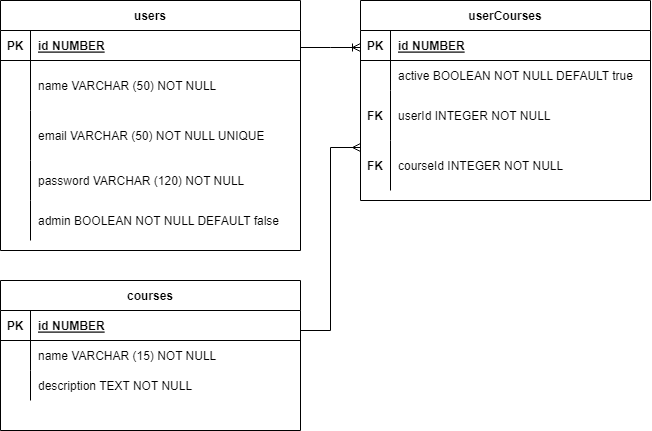

The diagram above was exported from draw.io. Its source (the exported page's mxGraphModel, read from the mxfile embedded in the PNG):
<mxGraphModel dx="869" dy="478" grid="1" gridSize="10" guides="1" tooltips="1" connect="1" arrows="1" fold="1" page="1" pageScale="1" pageWidth="850" pageHeight="1100" math="0" shadow="0" extFonts="Permanent Marker^https://fonts.googleapis.com/css?family=Permanent+Marker">
  <root>
    <mxCell id="0" />
    <mxCell id="1" parent="0" />
    <mxCell id="_jtJ1rM4MsS6jvEhi7rt-132" value="" style="fontSize=12;html=1;endArrow=ERzeroToMany;startArrow=ERmandOne;rounded=0;entryX=0;entryY=0.5;entryDx=0;entryDy=0;edgeStyle=orthogonalEdgeStyle;elbow=vertical;startFill=0;targetPerimeterSpacing=8;" edge="1" parent="1" target="_jtJ1rM4MsS6jvEhi7rt-134">
      <mxGeometry width="100" height="100" relative="1" as="geometry">
        <mxPoint x="34" y="141" as="sourcePoint" />
        <mxPoint x="41" y="574" as="targetPoint" />
        <Array as="points">
          <mxPoint y="141" />
          <mxPoint y="570" />
        </Array>
      </mxGeometry>
    </mxCell>
    <mxCell id="_jtJ1rM4MsS6jvEhi7rt-32" value="userCourses" style="shape=table;startSize=30;container=1;collapsible=1;childLayout=tableLayout;fixedRows=1;rowLines=0;fontStyle=1;align=center;resizeLast=1;rounded=0;" vertex="1" parent="1">
      <mxGeometry x="360" y="40" width="290" height="200" as="geometry" />
    </mxCell>
    <mxCell id="_jtJ1rM4MsS6jvEhi7rt-33" value="" style="shape=partialRectangle;collapsible=0;dropTarget=0;pointerEvents=0;fillColor=none;points=[[0,0.5],[1,0.5]];portConstraint=eastwest;top=0;left=0;right=0;bottom=1;rounded=0;" vertex="1" parent="_jtJ1rM4MsS6jvEhi7rt-32">
      <mxGeometry y="30" width="290" height="30" as="geometry" />
    </mxCell>
    <mxCell id="_jtJ1rM4MsS6jvEhi7rt-34" value="PK" style="shape=partialRectangle;overflow=hidden;connectable=0;fillColor=none;top=0;left=0;bottom=0;right=0;fontStyle=1;rounded=0;" vertex="1" parent="_jtJ1rM4MsS6jvEhi7rt-33">
      <mxGeometry width="30" height="30" as="geometry">
        <mxRectangle width="30" height="30" as="alternateBounds" />
      </mxGeometry>
    </mxCell>
    <mxCell id="_jtJ1rM4MsS6jvEhi7rt-35" value="id NUMBER" style="shape=partialRectangle;overflow=hidden;connectable=0;fillColor=none;top=0;left=0;bottom=0;right=0;align=left;spacingLeft=6;fontStyle=5;rounded=0;" vertex="1" parent="_jtJ1rM4MsS6jvEhi7rt-33">
      <mxGeometry x="30" width="260" height="30" as="geometry">
        <mxRectangle width="260" height="30" as="alternateBounds" />
      </mxGeometry>
    </mxCell>
    <mxCell id="_jtJ1rM4MsS6jvEhi7rt-36" value="" style="shape=partialRectangle;collapsible=0;dropTarget=0;pointerEvents=0;fillColor=none;points=[[0,0.5],[1,0.5]];portConstraint=eastwest;top=0;left=0;right=0;bottom=0;rounded=0;" vertex="1" parent="_jtJ1rM4MsS6jvEhi7rt-32">
      <mxGeometry y="60" width="290" height="30" as="geometry" />
    </mxCell>
    <mxCell id="_jtJ1rM4MsS6jvEhi7rt-37" value="" style="shape=partialRectangle;overflow=hidden;connectable=0;fillColor=none;top=0;left=0;bottom=0;right=0;rounded=0;" vertex="1" parent="_jtJ1rM4MsS6jvEhi7rt-36">
      <mxGeometry width="30" height="30" as="geometry">
        <mxRectangle width="30" height="30" as="alternateBounds" />
      </mxGeometry>
    </mxCell>
    <mxCell id="_jtJ1rM4MsS6jvEhi7rt-38" value="active BOOLEAN NOT NULL DEFAULT true" style="shape=partialRectangle;overflow=hidden;connectable=0;fillColor=none;top=0;left=0;bottom=0;right=0;align=left;spacingLeft=6;rounded=0;" vertex="1" parent="_jtJ1rM4MsS6jvEhi7rt-36">
      <mxGeometry x="30" width="260" height="30" as="geometry">
        <mxRectangle width="260" height="30" as="alternateBounds" />
      </mxGeometry>
    </mxCell>
    <mxCell id="_jtJ1rM4MsS6jvEhi7rt-39" value="" style="shape=partialRectangle;collapsible=0;dropTarget=0;pointerEvents=0;fillColor=none;points=[[0,0.5],[1,0.5]];portConstraint=eastwest;top=0;left=0;right=0;bottom=0;rounded=0;" vertex="1" parent="_jtJ1rM4MsS6jvEhi7rt-32">
      <mxGeometry y="90" width="290" height="50" as="geometry" />
    </mxCell>
    <mxCell id="_jtJ1rM4MsS6jvEhi7rt-40" value="FK" style="shape=partialRectangle;overflow=hidden;connectable=0;fillColor=none;top=0;left=0;bottom=0;right=0;fontStyle=1;rounded=0;" vertex="1" parent="_jtJ1rM4MsS6jvEhi7rt-39">
      <mxGeometry width="30" height="50" as="geometry">
        <mxRectangle width="30" height="50" as="alternateBounds" />
      </mxGeometry>
    </mxCell>
    <mxCell id="_jtJ1rM4MsS6jvEhi7rt-41" value="userId INTEGER NOT NULL" style="shape=partialRectangle;overflow=hidden;connectable=0;fillColor=none;top=0;left=0;bottom=0;right=0;align=left;spacingLeft=6;rounded=0;" vertex="1" parent="_jtJ1rM4MsS6jvEhi7rt-39">
      <mxGeometry x="30" width="260" height="50" as="geometry">
        <mxRectangle width="260" height="50" as="alternateBounds" />
      </mxGeometry>
    </mxCell>
    <mxCell id="_jtJ1rM4MsS6jvEhi7rt-149" style="shape=partialRectangle;collapsible=0;dropTarget=0;pointerEvents=0;fillColor=none;points=[[0,0.5],[1,0.5]];portConstraint=eastwest;top=0;left=0;right=0;bottom=0;rounded=0;" vertex="1" parent="_jtJ1rM4MsS6jvEhi7rt-32">
      <mxGeometry y="140" width="290" height="50" as="geometry" />
    </mxCell>
    <mxCell id="_jtJ1rM4MsS6jvEhi7rt-150" value="FK" style="shape=partialRectangle;overflow=hidden;connectable=0;fillColor=none;top=0;left=0;bottom=0;right=0;fontStyle=1;rounded=0;" vertex="1" parent="_jtJ1rM4MsS6jvEhi7rt-149">
      <mxGeometry width="30" height="50" as="geometry">
        <mxRectangle width="30" height="50" as="alternateBounds" />
      </mxGeometry>
    </mxCell>
    <mxCell id="_jtJ1rM4MsS6jvEhi7rt-151" value="courseId INTEGER NOT NULL" style="shape=partialRectangle;overflow=hidden;connectable=0;fillColor=none;top=0;left=0;bottom=0;right=0;align=left;spacingLeft=6;rounded=0;" vertex="1" parent="_jtJ1rM4MsS6jvEhi7rt-149">
      <mxGeometry x="30" width="260" height="50" as="geometry">
        <mxRectangle width="260" height="50" as="alternateBounds" />
      </mxGeometry>
    </mxCell>
    <mxCell id="_jtJ1rM4MsS6jvEhi7rt-42" value="courses" style="shape=table;startSize=30;container=1;collapsible=1;childLayout=tableLayout;fixedRows=1;rowLines=0;fontStyle=1;align=center;resizeLast=1;rounded=0;" vertex="1" parent="1">
      <mxGeometry y="320" width="300" height="150" as="geometry" />
    </mxCell>
    <mxCell id="_jtJ1rM4MsS6jvEhi7rt-43" value="" style="shape=partialRectangle;collapsible=0;dropTarget=0;pointerEvents=0;fillColor=none;points=[[0,0.5],[1,0.5]];portConstraint=eastwest;top=0;left=0;right=0;bottom=1;rounded=0;" vertex="1" parent="_jtJ1rM4MsS6jvEhi7rt-42">
      <mxGeometry y="30" width="300" height="30" as="geometry" />
    </mxCell>
    <mxCell id="_jtJ1rM4MsS6jvEhi7rt-44" value="PK" style="shape=partialRectangle;overflow=hidden;connectable=0;fillColor=none;top=0;left=0;bottom=0;right=0;fontStyle=1;rounded=0;" vertex="1" parent="_jtJ1rM4MsS6jvEhi7rt-43">
      <mxGeometry width="30" height="30" as="geometry">
        <mxRectangle width="30" height="30" as="alternateBounds" />
      </mxGeometry>
    </mxCell>
    <mxCell id="_jtJ1rM4MsS6jvEhi7rt-45" value="id NUMBER" style="shape=partialRectangle;overflow=hidden;connectable=0;fillColor=none;top=0;left=0;bottom=0;right=0;align=left;spacingLeft=6;fontStyle=5;rounded=0;" vertex="1" parent="_jtJ1rM4MsS6jvEhi7rt-43">
      <mxGeometry x="30" width="270" height="30" as="geometry">
        <mxRectangle width="270" height="30" as="alternateBounds" />
      </mxGeometry>
    </mxCell>
    <mxCell id="_jtJ1rM4MsS6jvEhi7rt-46" value="" style="shape=partialRectangle;collapsible=0;dropTarget=0;pointerEvents=0;fillColor=none;points=[[0,0.5],[1,0.5]];portConstraint=eastwest;top=0;left=0;right=0;bottom=0;rounded=0;" vertex="1" parent="_jtJ1rM4MsS6jvEhi7rt-42">
      <mxGeometry y="60" width="300" height="30" as="geometry" />
    </mxCell>
    <mxCell id="_jtJ1rM4MsS6jvEhi7rt-47" value="" style="shape=partialRectangle;overflow=hidden;connectable=0;fillColor=none;top=0;left=0;bottom=0;right=0;rounded=0;" vertex="1" parent="_jtJ1rM4MsS6jvEhi7rt-46">
      <mxGeometry width="30" height="30" as="geometry">
        <mxRectangle width="30" height="30" as="alternateBounds" />
      </mxGeometry>
    </mxCell>
    <mxCell id="_jtJ1rM4MsS6jvEhi7rt-48" value="name VARCHAR (15) NOT NULL" style="shape=partialRectangle;overflow=hidden;connectable=0;fillColor=none;top=0;left=0;bottom=0;right=0;align=left;spacingLeft=6;rounded=0;" vertex="1" parent="_jtJ1rM4MsS6jvEhi7rt-46">
      <mxGeometry x="30" width="270" height="30" as="geometry">
        <mxRectangle width="270" height="30" as="alternateBounds" />
      </mxGeometry>
    </mxCell>
    <mxCell id="_jtJ1rM4MsS6jvEhi7rt-49" value="" style="shape=partialRectangle;collapsible=0;dropTarget=0;pointerEvents=0;fillColor=none;points=[[0,0.5],[1,0.5]];portConstraint=eastwest;top=0;left=0;right=0;bottom=0;rounded=0;" vertex="1" parent="_jtJ1rM4MsS6jvEhi7rt-42">
      <mxGeometry y="90" width="300" height="30" as="geometry" />
    </mxCell>
    <mxCell id="_jtJ1rM4MsS6jvEhi7rt-50" value="" style="shape=partialRectangle;overflow=hidden;connectable=0;fillColor=none;top=0;left=0;bottom=0;right=0;rounded=0;" vertex="1" parent="_jtJ1rM4MsS6jvEhi7rt-49">
      <mxGeometry width="30" height="30" as="geometry">
        <mxRectangle width="30" height="30" as="alternateBounds" />
      </mxGeometry>
    </mxCell>
    <mxCell id="_jtJ1rM4MsS6jvEhi7rt-51" value="description TEXT NOT NULL" style="shape=partialRectangle;overflow=hidden;connectable=0;fillColor=none;top=0;left=0;bottom=0;right=0;align=left;spacingLeft=6;rounded=0;" vertex="1" parent="_jtJ1rM4MsS6jvEhi7rt-49">
      <mxGeometry x="30" width="270" height="30" as="geometry">
        <mxRectangle width="270" height="30" as="alternateBounds" />
      </mxGeometry>
    </mxCell>
    <mxCell id="_jtJ1rM4MsS6jvEhi7rt-52" value="users" style="shape=table;startSize=30;container=1;collapsible=1;childLayout=tableLayout;fixedRows=1;rowLines=0;fontStyle=1;align=center;resizeLast=1;rounded=0;" vertex="1" parent="1">
      <mxGeometry y="40" width="300" height="250" as="geometry" />
    </mxCell>
    <mxCell id="_jtJ1rM4MsS6jvEhi7rt-53" value="" style="shape=partialRectangle;collapsible=0;dropTarget=0;pointerEvents=0;fillColor=none;points=[[0,0.5],[1,0.5]];portConstraint=eastwest;top=0;left=0;right=0;bottom=1;rounded=0;" vertex="1" parent="_jtJ1rM4MsS6jvEhi7rt-52">
      <mxGeometry y="30" width="300" height="30" as="geometry" />
    </mxCell>
    <mxCell id="_jtJ1rM4MsS6jvEhi7rt-54" value="PK" style="shape=partialRectangle;overflow=hidden;connectable=0;fillColor=none;top=0;left=0;bottom=0;right=0;fontStyle=1;rounded=0;" vertex="1" parent="_jtJ1rM4MsS6jvEhi7rt-53">
      <mxGeometry width="30" height="30" as="geometry">
        <mxRectangle width="30" height="30" as="alternateBounds" />
      </mxGeometry>
    </mxCell>
    <mxCell id="_jtJ1rM4MsS6jvEhi7rt-55" value="id NUMBER" style="shape=partialRectangle;overflow=hidden;connectable=0;fillColor=none;top=0;left=0;bottom=0;right=0;align=left;spacingLeft=6;fontStyle=5;rounded=0;" vertex="1" parent="_jtJ1rM4MsS6jvEhi7rt-53">
      <mxGeometry x="30" width="270" height="30" as="geometry">
        <mxRectangle width="270" height="30" as="alternateBounds" />
      </mxGeometry>
    </mxCell>
    <mxCell id="_jtJ1rM4MsS6jvEhi7rt-140" value="" style="shape=partialRectangle;collapsible=0;dropTarget=0;pointerEvents=0;fillColor=none;points=[[0,0.5],[1,0.5]];portConstraint=eastwest;top=0;left=0;right=0;bottom=0;rounded=0;" vertex="1" parent="_jtJ1rM4MsS6jvEhi7rt-52">
      <mxGeometry y="60" width="300" height="50" as="geometry" />
    </mxCell>
    <mxCell id="_jtJ1rM4MsS6jvEhi7rt-141" value="" style="shape=partialRectangle;overflow=hidden;connectable=0;fillColor=none;top=0;left=0;bottom=0;right=0;rounded=0;" vertex="1" parent="_jtJ1rM4MsS6jvEhi7rt-140">
      <mxGeometry width="30" height="50" as="geometry">
        <mxRectangle width="30" height="50" as="alternateBounds" />
      </mxGeometry>
    </mxCell>
    <mxCell id="_jtJ1rM4MsS6jvEhi7rt-142" value="name VARCHAR (50) NOT NULL" style="shape=partialRectangle;overflow=hidden;connectable=0;fillColor=none;top=0;left=0;bottom=0;right=0;align=left;spacingLeft=6;rounded=0;" vertex="1" parent="_jtJ1rM4MsS6jvEhi7rt-140">
      <mxGeometry x="30" width="270" height="50" as="geometry">
        <mxRectangle width="270" height="50" as="alternateBounds" />
      </mxGeometry>
    </mxCell>
    <mxCell id="_jtJ1rM4MsS6jvEhi7rt-56" value="" style="shape=partialRectangle;collapsible=0;dropTarget=0;pointerEvents=0;fillColor=none;points=[[0,0.5],[1,0.5]];portConstraint=eastwest;top=0;left=0;right=0;bottom=0;rounded=0;" vertex="1" parent="_jtJ1rM4MsS6jvEhi7rt-52">
      <mxGeometry y="110" width="300" height="50" as="geometry" />
    </mxCell>
    <mxCell id="_jtJ1rM4MsS6jvEhi7rt-57" value="" style="shape=partialRectangle;overflow=hidden;connectable=0;fillColor=none;top=0;left=0;bottom=0;right=0;rounded=0;" vertex="1" parent="_jtJ1rM4MsS6jvEhi7rt-56">
      <mxGeometry width="30" height="50" as="geometry">
        <mxRectangle width="30" height="50" as="alternateBounds" />
      </mxGeometry>
    </mxCell>
    <mxCell id="_jtJ1rM4MsS6jvEhi7rt-58" value="email VARCHAR (50) NOT NULL UNIQUE" style="shape=partialRectangle;overflow=hidden;connectable=0;fillColor=none;top=0;left=0;bottom=0;right=0;align=left;spacingLeft=6;rounded=0;" vertex="1" parent="_jtJ1rM4MsS6jvEhi7rt-56">
      <mxGeometry x="30" width="270" height="50" as="geometry">
        <mxRectangle width="270" height="50" as="alternateBounds" />
      </mxGeometry>
    </mxCell>
    <mxCell id="_jtJ1rM4MsS6jvEhi7rt-83" style="shape=partialRectangle;collapsible=0;dropTarget=0;pointerEvents=0;fillColor=none;points=[[0,0.5],[1,0.5]];portConstraint=eastwest;top=0;left=0;right=0;bottom=0;rounded=0;" vertex="1" parent="_jtJ1rM4MsS6jvEhi7rt-52">
      <mxGeometry y="160" width="300" height="40" as="geometry" />
    </mxCell>
    <mxCell id="_jtJ1rM4MsS6jvEhi7rt-84" style="shape=partialRectangle;overflow=hidden;connectable=0;fillColor=none;top=0;left=0;bottom=0;right=0;rounded=0;" vertex="1" parent="_jtJ1rM4MsS6jvEhi7rt-83">
      <mxGeometry width="30" height="40" as="geometry">
        <mxRectangle width="30" height="40" as="alternateBounds" />
      </mxGeometry>
    </mxCell>
    <mxCell id="_jtJ1rM4MsS6jvEhi7rt-85" value="password VARCHAR (120) NOT NULL" style="shape=partialRectangle;overflow=hidden;connectable=0;fillColor=none;top=0;left=0;bottom=0;right=0;align=left;spacingLeft=6;rounded=0;" vertex="1" parent="_jtJ1rM4MsS6jvEhi7rt-83">
      <mxGeometry x="30" width="270" height="40" as="geometry">
        <mxRectangle width="270" height="40" as="alternateBounds" />
      </mxGeometry>
    </mxCell>
    <mxCell id="_jtJ1rM4MsS6jvEhi7rt-143" style="shape=partialRectangle;collapsible=0;dropTarget=0;pointerEvents=0;fillColor=none;points=[[0,0.5],[1,0.5]];portConstraint=eastwest;top=0;left=0;right=0;bottom=0;rounded=0;" vertex="1" parent="_jtJ1rM4MsS6jvEhi7rt-52">
      <mxGeometry y="200" width="300" height="40" as="geometry" />
    </mxCell>
    <mxCell id="_jtJ1rM4MsS6jvEhi7rt-144" style="shape=partialRectangle;overflow=hidden;connectable=0;fillColor=none;top=0;left=0;bottom=0;right=0;rounded=0;" vertex="1" parent="_jtJ1rM4MsS6jvEhi7rt-143">
      <mxGeometry width="30" height="40" as="geometry">
        <mxRectangle width="30" height="40" as="alternateBounds" />
      </mxGeometry>
    </mxCell>
    <mxCell id="_jtJ1rM4MsS6jvEhi7rt-145" value="admin BOOLEAN NOT NULL DEFAULT false" style="shape=partialRectangle;overflow=hidden;connectable=0;fillColor=none;top=0;left=0;bottom=0;right=0;align=left;spacingLeft=6;rounded=0;" vertex="1" parent="_jtJ1rM4MsS6jvEhi7rt-143">
      <mxGeometry x="30" width="270" height="40" as="geometry">
        <mxRectangle width="270" height="40" as="alternateBounds" />
      </mxGeometry>
    </mxCell>
    <mxCell id="_jtJ1rM4MsS6jvEhi7rt-137" value="" style="edgeStyle=entityRelationEdgeStyle;fontSize=12;html=1;endArrow=ERmandOne;startArrow=ERmandOne;rounded=0;entryX=0;entryY=0.5;entryDx=0;entryDy=0;" edge="1" parent="1" source="_jtJ1rM4MsS6jvEhi7rt-53" target="_jtJ1rM4MsS6jvEhi7rt-86">
      <mxGeometry width="100" height="100" relative="1" as="geometry">
        <mxPoint x="300" y="270" as="sourcePoint" />
        <mxPoint x="400" y="290" as="targetPoint" />
      </mxGeometry>
    </mxCell>
    <mxCell id="_jtJ1rM4MsS6jvEhi7rt-152" value="" style="edgeStyle=entityRelationEdgeStyle;fontSize=12;html=1;endArrow=ERoneToMany;rounded=0;" edge="1" parent="1">
      <mxGeometry width="100" height="100" relative="1" as="geometry">
        <mxPoint x="300" y="87" as="sourcePoint" />
        <mxPoint x="360" y="87" as="targetPoint" />
      </mxGeometry>
    </mxCell>
    <mxCell id="_jtJ1rM4MsS6jvEhi7rt-158" value="" style="edgeStyle=entityRelationEdgeStyle;fontSize=12;html=1;endArrow=ERmany;rounded=0;" edge="1" parent="1">
      <mxGeometry width="100" height="100" relative="1" as="geometry">
        <mxPoint x="300" y="370" as="sourcePoint" />
        <mxPoint x="360" y="187" as="targetPoint" />
      </mxGeometry>
    </mxCell>
  </root>
</mxGraphModel>